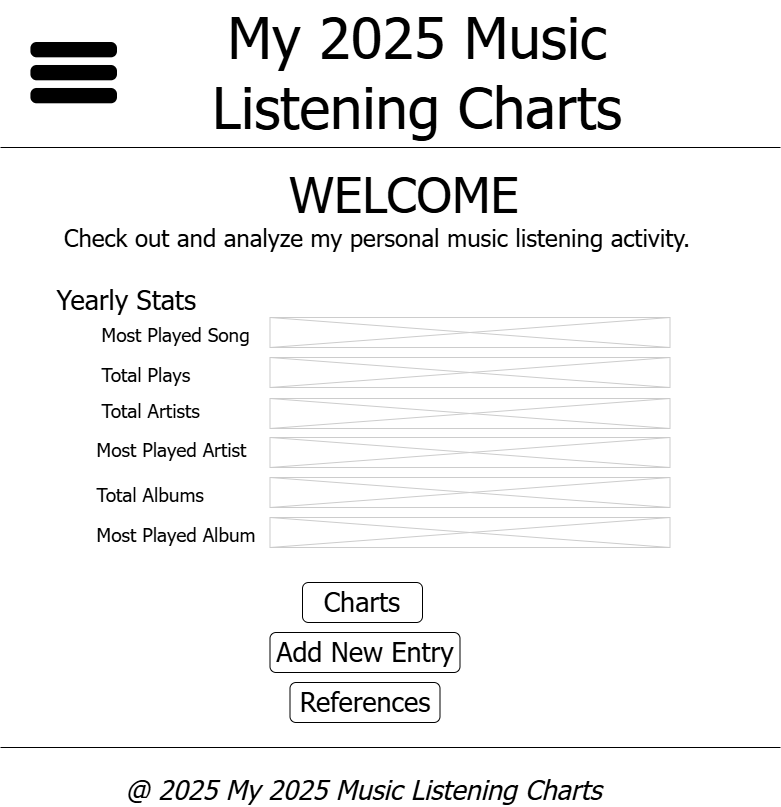

The diagram above was exported from draw.io. Its source (the exported page's mxGraphModel, read from the mxfile embedded in the PNG):
<mxGraphModel dx="1353" dy="704" grid="1" gridSize="10" guides="1" tooltips="1" connect="1" arrows="1" fold="1" page="1" pageScale="1" pageWidth="826" pageHeight="1169" background="none" math="0" shadow="0">
  <root>
    <mxCell id="0" />
    <mxCell id="1" parent="0" />
    <mxCell id="2" value="My 2025 Music Listening Charts" style="text;spacingTop=-5;fontSize=58;fontStyle=0;fontFamily=Tahoma;whiteSpace=wrap;align=center;" parent="1" vertex="1">
      <mxGeometry x="220" y="7.5" width="440" height="142.5" as="geometry" />
    </mxCell>
    <mxCell id="4" value="" style="line;strokeWidth=1;fontFamily=Tahoma;" parent="1" vertex="1">
      <mxGeometry x="23" y="150" width="780" height="10" as="geometry" />
    </mxCell>
    <mxCell id="ZoD2mAmwVa9XQ-vss61q-84" value="WELCOME" style="text;spacingTop=-5;fontSize=50;fontFamily=Tahoma;" parent="1" vertex="1">
      <mxGeometry x="310" y="170" width="150" height="30" as="geometry" />
    </mxCell>
    <mxCell id="ZoD2mAmwVa9XQ-vss61q-85" value="Check out and analyze my personal music listening activity." style="text;spacingTop=-5;fontSize=24;fontFamily=Tahoma;" parent="1" vertex="1">
      <mxGeometry x="85" y="230" width="60" height="20" as="geometry" />
    </mxCell>
    <mxCell id="ZoD2mAmwVa9XQ-vss61q-86" value="Yearly Stats" style="text;spacingTop=-5;fontSize=27;fontFamily=Tahoma;" parent="1" vertex="1">
      <mxGeometry x="77.5" y="290" width="150" height="30" as="geometry" />
    </mxCell>
    <mxCell id="ZoD2mAmwVa9XQ-vss61q-87" value="Most Played Song" style="text;spacingTop=-5;fontSize=19;fontFamily=Tahoma;" parent="1" vertex="1">
      <mxGeometry x="122.5" y="330" width="170" height="20" as="geometry" />
    </mxCell>
    <mxCell id="ZoD2mAmwVa9XQ-vss61q-90" value="Total Plays" style="text;spacingTop=-5;fontSize=19;fontFamily=Tahoma;" parent="1" vertex="1">
      <mxGeometry x="122.5" y="370" width="170" height="20" as="geometry" />
    </mxCell>
    <mxCell id="ZoD2mAmwVa9XQ-vss61q-92" value="Total Artists" style="text;spacingTop=-5;fontSize=19;fontFamily=Tahoma;" parent="1" vertex="1">
      <mxGeometry x="122.5" y="406" width="170" height="20" as="geometry" />
    </mxCell>
    <mxCell id="ZoD2mAmwVa9XQ-vss61q-94" value="Most Played Artist" style="text;spacingTop=-5;fontSize=19;fontFamily=Tahoma;" parent="1" vertex="1">
      <mxGeometry x="117.5" y="445" width="170" height="20" as="geometry" />
    </mxCell>
    <mxCell id="ZoD2mAmwVa9XQ-vss61q-98" value="&lt;font&gt;Charts&lt;/font&gt;" style="rounded=1;whiteSpace=wrap;html=1;fontFamily=Tahoma;fontSize=27;" parent="1" vertex="1">
      <mxGeometry x="325" y="590" width="120" height="40" as="geometry" />
    </mxCell>
    <mxCell id="ZoD2mAmwVa9XQ-vss61q-99" value="&lt;font&gt;Add New Entry&lt;/font&gt;" style="rounded=1;whiteSpace=wrap;html=1;fontFamily=Tahoma;fontSize=27;" parent="1" vertex="1">
      <mxGeometry x="292.5" y="640" width="190" height="40" as="geometry" />
    </mxCell>
    <mxCell id="ZoD2mAmwVa9XQ-vss61q-100" value="&lt;font&gt;References&lt;/font&gt;" style="rounded=1;whiteSpace=wrap;html=1;fontFamily=Tahoma;fontSize=27;" parent="1" vertex="1">
      <mxGeometry x="312.5" y="690" width="150" height="40" as="geometry" />
    </mxCell>
    <mxCell id="ZoD2mAmwVa9XQ-vss61q-102" value="" style="line;strokeWidth=1;fontFamily=Tahoma;fontSize=27;" parent="1" vertex="1">
      <mxGeometry x="23" y="750" width="780" height="10" as="geometry" />
    </mxCell>
    <mxCell id="ZoD2mAmwVa9XQ-vss61q-103" value="@ 2025 My 2025 Music Listening Charts" style="text;spacingTop=-5;fontSize=27;fontStyle=2;fontFamily=Tahoma;" parent="1" vertex="1">
      <mxGeometry x="146" y="780" width="267" height="20" as="geometry" />
    </mxCell>
    <mxCell id="ZoD2mAmwVa9XQ-vss61q-105" value="Total Albums" style="text;spacingTop=-5;fontSize=19;fontFamily=Tahoma;" parent="1" vertex="1">
      <mxGeometry x="117.5" y="490" width="170" height="20" as="geometry" />
    </mxCell>
    <mxCell id="ZoD2mAmwVa9XQ-vss61q-106" value="Most Played Album" style="text;spacingTop=-5;fontSize=19;fontFamily=Tahoma;" parent="1" vertex="1">
      <mxGeometry x="117.5" y="530" width="170" height="20" as="geometry" />
    </mxCell>
    <mxCell id="ZoD2mAmwVa9XQ-vss61q-111" value="" style="verticalLabelPosition=bottom;verticalAlign=top;strokeWidth=1;shape=mxgraph.mockup.graphics.iconGrid;strokeColor=#CCCCCC;gridSize=1,1;fontSize=19;fontFamily=Tahoma;" parent="1" vertex="1">
      <mxGeometry x="292.5" y="325" width="400" height="30" as="geometry" />
    </mxCell>
    <mxCell id="XoyRNc-8OmW0sU0bvyuv-39" value="" style="shape=image;verticalLabelPosition=bottom;labelBackgroundColor=default;verticalAlign=top;aspect=fixed;imageAspect=0;editableCssRules=.*;image=data:image/svg+xml,(base64 omitted: 1044 chars);clipPath=inset(0% 0% 34.4% 14.23%);" vertex="1" parent="1">
      <mxGeometry x="50" y="50" width="90" height="70.85" as="geometry" />
    </mxCell>
    <mxCell id="XoyRNc-8OmW0sU0bvyuv-41" value="" style="verticalLabelPosition=bottom;verticalAlign=top;strokeWidth=1;shape=mxgraph.mockup.graphics.iconGrid;strokeColor=#CCCCCC;gridSize=1,1;fontSize=19;fontFamily=Tahoma;" vertex="1" parent="1">
      <mxGeometry x="292.5" y="406" width="400" height="30" as="geometry" />
    </mxCell>
    <mxCell id="XoyRNc-8OmW0sU0bvyuv-42" value="" style="verticalLabelPosition=bottom;verticalAlign=top;strokeWidth=1;shape=mxgraph.mockup.graphics.iconGrid;strokeColor=#CCCCCC;gridSize=1,1;fontSize=19;fontFamily=Tahoma;" vertex="1" parent="1">
      <mxGeometry x="292.5" y="485" width="400" height="30" as="geometry" />
    </mxCell>
    <mxCell id="XoyRNc-8OmW0sU0bvyuv-43" value="" style="verticalLabelPosition=bottom;verticalAlign=top;strokeWidth=1;shape=mxgraph.mockup.graphics.iconGrid;strokeColor=#CCCCCC;gridSize=1,1;fontSize=19;fontFamily=Tahoma;" vertex="1" parent="1">
      <mxGeometry x="292.5" y="525" width="400" height="30" as="geometry" />
    </mxCell>
    <mxCell id="XoyRNc-8OmW0sU0bvyuv-44" value="" style="verticalLabelPosition=bottom;verticalAlign=top;strokeWidth=1;shape=mxgraph.mockup.graphics.iconGrid;strokeColor=#CCCCCC;gridSize=1,1;fontSize=19;fontFamily=Tahoma;" vertex="1" parent="1">
      <mxGeometry x="292.5" y="445" width="400" height="30" as="geometry" />
    </mxCell>
    <mxCell id="XoyRNc-8OmW0sU0bvyuv-46" value="" style="verticalLabelPosition=bottom;verticalAlign=top;strokeWidth=1;shape=mxgraph.mockup.graphics.iconGrid;strokeColor=#CCCCCC;gridSize=1,1;fontSize=19;fontFamily=Tahoma;" vertex="1" parent="1">
      <mxGeometry x="292.5" y="365" width="400" height="30" as="geometry" />
    </mxCell>
  </root>
</mxGraphModel>